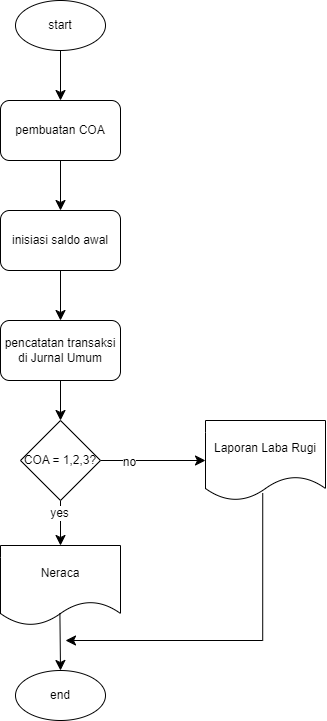

The diagram above was exported from draw.io. Its source (the exported page's mxGraphModel, read from the mxfile embedded in the PNG):
<mxGraphModel dx="1909" dy="1314" grid="1" gridSize="10" guides="1" tooltips="1" connect="1" arrows="1" fold="1" page="0" pageScale="1" pageWidth="827" pageHeight="1169" math="0" shadow="0">
  <root>
    <mxCell id="0" />
    <mxCell id="1" parent="0" />
    <mxCell id="FVU4qo8MCGh4fKkUH8Lk-4" style="edgeStyle=none;curved=1;rounded=0;orthogonalLoop=1;jettySize=auto;html=1;exitX=0.5;exitY=1;exitDx=0;exitDy=0;entryX=0.5;entryY=0;entryDx=0;entryDy=0;fontSize=12;startSize=8;endSize=8;" edge="1" parent="1" source="FVU4qo8MCGh4fKkUH8Lk-2" target="FVU4qo8MCGh4fKkUH8Lk-3">
      <mxGeometry relative="1" as="geometry" />
    </mxCell>
    <mxCell id="FVU4qo8MCGh4fKkUH8Lk-2" value="start" style="ellipse;whiteSpace=wrap;html=1;" vertex="1" parent="1">
      <mxGeometry x="-130" y="-40" width="90" height="50" as="geometry" />
    </mxCell>
    <mxCell id="FVU4qo8MCGh4fKkUH8Lk-7" style="edgeStyle=none;curved=1;rounded=0;orthogonalLoop=1;jettySize=auto;html=1;exitX=0.5;exitY=1;exitDx=0;exitDy=0;fontSize=12;startSize=8;endSize=8;" edge="1" parent="1" source="FVU4qo8MCGh4fKkUH8Lk-3" target="FVU4qo8MCGh4fKkUH8Lk-5">
      <mxGeometry relative="1" as="geometry" />
    </mxCell>
    <mxCell id="FVU4qo8MCGh4fKkUH8Lk-3" value="pembuatan COA" style="rounded=1;whiteSpace=wrap;html=1;" vertex="1" parent="1">
      <mxGeometry x="-145" y="60" width="120" height="60" as="geometry" />
    </mxCell>
    <mxCell id="FVU4qo8MCGh4fKkUH8Lk-8" style="edgeStyle=none;curved=1;rounded=0;orthogonalLoop=1;jettySize=auto;html=1;exitX=0.5;exitY=1;exitDx=0;exitDy=0;fontSize=12;startSize=8;endSize=8;" edge="1" parent="1" source="FVU4qo8MCGh4fKkUH8Lk-5" target="FVU4qo8MCGh4fKkUH8Lk-6">
      <mxGeometry relative="1" as="geometry" />
    </mxCell>
    <mxCell id="FVU4qo8MCGh4fKkUH8Lk-5" value="inisiasi saldo awal" style="rounded=1;whiteSpace=wrap;html=1;" vertex="1" parent="1">
      <mxGeometry x="-145" y="170" width="120" height="60" as="geometry" />
    </mxCell>
    <mxCell id="FVU4qo8MCGh4fKkUH8Lk-15" style="edgeStyle=none;curved=1;rounded=0;orthogonalLoop=1;jettySize=auto;html=1;exitX=0.5;exitY=1;exitDx=0;exitDy=0;fontSize=12;startSize=8;endSize=8;" edge="1" parent="1" source="FVU4qo8MCGh4fKkUH8Lk-6" target="FVU4qo8MCGh4fKkUH8Lk-13">
      <mxGeometry relative="1" as="geometry" />
    </mxCell>
    <mxCell id="FVU4qo8MCGh4fKkUH8Lk-6" value="pencatatan transaksi di Jurnal Umum" style="rounded=1;whiteSpace=wrap;html=1;" vertex="1" parent="1">
      <mxGeometry x="-145" y="280" width="120" height="60" as="geometry" />
    </mxCell>
    <mxCell id="FVU4qo8MCGh4fKkUH8Lk-9" value="Neraca" style="shape=document;whiteSpace=wrap;html=1;boundedLbl=1;" vertex="1" parent="1">
      <mxGeometry x="-145" y="505" width="120" height="80" as="geometry" />
    </mxCell>
    <mxCell id="FVU4qo8MCGh4fKkUH8Lk-11" value="end" style="ellipse;whiteSpace=wrap;html=1;" vertex="1" parent="1">
      <mxGeometry x="-130" y="630" width="90" height="50" as="geometry" />
    </mxCell>
    <mxCell id="FVU4qo8MCGh4fKkUH8Lk-12" value="" style="edgeStyle=none;orthogonalLoop=1;jettySize=auto;html=1;rounded=0;fontSize=12;startSize=8;endSize=8;curved=1;exitX=0.495;exitY=0.844;exitDx=0;exitDy=0;exitPerimeter=0;entryX=0.5;entryY=0;entryDx=0;entryDy=0;" edge="1" parent="1" source="FVU4qo8MCGh4fKkUH8Lk-9" target="FVU4qo8MCGh4fKkUH8Lk-11">
      <mxGeometry width="140" relative="1" as="geometry">
        <mxPoint x="-335" y="530" as="sourcePoint" />
        <mxPoint x="-195" y="530" as="targetPoint" />
        <Array as="points" />
      </mxGeometry>
    </mxCell>
    <mxCell id="FVU4qo8MCGh4fKkUH8Lk-17" style="edgeStyle=none;curved=1;rounded=0;orthogonalLoop=1;jettySize=auto;html=1;exitX=1;exitY=0.5;exitDx=0;exitDy=0;fontSize=12;startSize=8;endSize=8;" edge="1" parent="1" source="FVU4qo8MCGh4fKkUH8Lk-13" target="FVU4qo8MCGh4fKkUH8Lk-16">
      <mxGeometry relative="1" as="geometry" />
    </mxCell>
    <mxCell id="FVU4qo8MCGh4fKkUH8Lk-20" value="no" style="edgeLabel;html=1;align=center;verticalAlign=middle;resizable=0;points=[];fontSize=12;" vertex="1" connectable="0" parent="FVU4qo8MCGh4fKkUH8Lk-17">
      <mxGeometry x="-0.4667" y="-1" relative="1" as="geometry">
        <mxPoint as="offset" />
      </mxGeometry>
    </mxCell>
    <mxCell id="FVU4qo8MCGh4fKkUH8Lk-18" style="edgeStyle=none;curved=1;rounded=0;orthogonalLoop=1;jettySize=auto;html=1;exitX=0.5;exitY=1;exitDx=0;exitDy=0;fontSize=12;startSize=8;endSize=8;" edge="1" parent="1" source="FVU4qo8MCGh4fKkUH8Lk-13" target="FVU4qo8MCGh4fKkUH8Lk-9">
      <mxGeometry relative="1" as="geometry" />
    </mxCell>
    <mxCell id="FVU4qo8MCGh4fKkUH8Lk-19" value="yes" style="edgeLabel;html=1;align=center;verticalAlign=middle;resizable=0;points=[];fontSize=12;" vertex="1" connectable="0" parent="FVU4qo8MCGh4fKkUH8Lk-18">
      <mxGeometry x="-0.4222" y="-2" relative="1" as="geometry">
        <mxPoint as="offset" />
      </mxGeometry>
    </mxCell>
    <mxCell id="FVU4qo8MCGh4fKkUH8Lk-13" value="COA = 1,2,3?" style="rhombus;whiteSpace=wrap;html=1;" vertex="1" parent="1">
      <mxGeometry x="-125" y="380" width="80" height="80" as="geometry" />
    </mxCell>
    <mxCell id="FVU4qo8MCGh4fKkUH8Lk-16" value="Laporan Laba Rugi" style="shape=document;whiteSpace=wrap;html=1;boundedLbl=1;" vertex="1" parent="1">
      <mxGeometry x="60" y="380" width="120" height="80" as="geometry" />
    </mxCell>
    <mxCell id="FVU4qo8MCGh4fKkUH8Lk-21" value="" style="edgeStyle=orthogonalEdgeStyle;orthogonalLoop=1;jettySize=auto;html=1;rounded=0;fontSize=12;startSize=8;endSize=8;exitX=0.477;exitY=0.907;exitDx=0;exitDy=0;exitPerimeter=0;" edge="1" parent="1" source="FVU4qo8MCGh4fKkUH8Lk-16">
      <mxGeometry width="140" relative="1" as="geometry">
        <mxPoint x="50" y="540" as="sourcePoint" />
        <mxPoint x="-80" y="600" as="targetPoint" />
        <Array as="points">
          <mxPoint x="117" y="600" />
        </Array>
      </mxGeometry>
    </mxCell>
  </root>
</mxGraphModel>